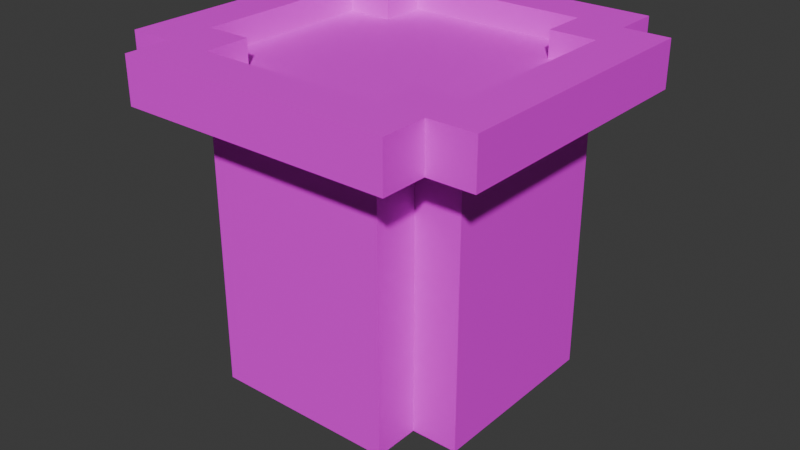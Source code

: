 # Source: cup_birch.blend  (saved by Blender 4.0.36; exported with 4.5.12 LTS)
import bpy
from mathutils import Matrix  # noqa: F401  (used for matrix-valued properties, if any)

bpy.ops.wm.read_factory_settings(use_empty=True)
scene = bpy.context.scene
scene.name = 'Scene'

# ---- collections
col_collection = bpy.data.collections.new('Collection'); scene.collection.children.link(col_collection)

# ---- images (referenced by path relative to the original .blend; pixels are not part of the script)
import os
ASSET_DIR = os.environ.get("B2B_ASSET_DIR", "")  # directory of the original .blend (textures are referenced by path, not embedded)
HERE = os.path.dirname(os.path.abspath(__file__))  # packed textures are extracted next to this script under _unpacked/

def load_image(name, relpath, width, height, colorspace="sRGB"):
    """Load a texture the original file referenced (path relative to the .blend, or extracted next to this script)."""
    p = next((c for c in (os.path.join(HERE, relpath), os.path.join(ASSET_DIR, relpath)) if relpath and os.path.exists(c)), "")
    if p:
        img = bpy.data.images.load(p, check_existing=True)
        img.name = name
    else:  # same state as the original file: an image datablock whose file is absent (Cycles renders it pink)
        img = bpy.data.images.new(name, width, height)
        img.source = "FILE"
        img.filepath = "//" + (relpath or name)
    img.colorspace_settings.name = colorspace
    return img
img_default_junglewood_png = load_image('default_junglewood.png', 'default_junglewood.png', 1024, 1024, 'sRGB')

# ---- materials (node trees are filled in below, after node groups)
mat_material = bpy.data.materials.new('Material')
mat_material.alpha_threshold = 0.0
mat_material.use_transparent_shadow = False
mat_material.roughness = 0.5
mat_material.line_color = (0.0, 0.0, 0.0, 1.0)

# ---- material node trees
mat_material.use_nodes = True; mat_material.node_tree.nodes.clear()
_N = mat_material.node_tree.nodes; _L = mat_material.node_tree.links
n0 = _N.new('ShaderNodeOutputMaterial'); n0.name = 'Material Output'; n0.location = (300, 300)
n1 = _N.new('ShaderNodeBsdfPrincipled'); n1.name = 'Principled BSDF'; n1.location = (10, 300)
n1.inputs[3].default_value = 1.45
n2 = _N.new('ShaderNodeMapping'); n2.name = 'Mapping'; n2.location = (-450, 260)
n3 = _N.new('ShaderNodeTexCoord'); n3.name = 'Texture Coordinate'; n3.location = (-630, 260)
n4 = _N.new('ShaderNodeTexImage'); n4.name = 'Image Texture'; n4.location = (-270, 260)
n4.image = img_default_junglewood_png
n4.interpolation = 'Closest'
_L.new(n1.outputs[0], n0.inputs[0])
_L.new(n4.outputs[0], n1.inputs[0])
_L.new(n2.outputs[0], n4.inputs[0])
_L.new(n3.outputs[2], n2.inputs[0])
n0.is_active_output = True

# ---- world
world_world = bpy.data.worlds.new('World'); scene.world = world_world
world_world.use_nodes = True; world_world.node_tree.nodes.clear()
_N = world_world.node_tree.nodes; _L = world_world.node_tree.links
n0 = _N.new('ShaderNodeOutputWorld'); n0.name = 'World Output'; n0.location = (300, 300)
n1 = _N.new('ShaderNodeBackground'); n1.name = 'Background'; n1.location = (10, 300)
n1.inputs[0].default_value = (0.05088, 0.05088, 0.05088, 1.0)
_L.new(n1.outputs[0], n0.inputs[0])
n0.is_active_output = True
world_world.color = (0.05088, 0.05088, 0.05088)
world_world.use_sun_shadow = False
world_world.sun_shadow_jitter_overblur = 0.0

# ---- meshes
me_cube_003 = bpy.data.meshes.new('Cube.003')
me_cube_003.from_pydata([(0.125, 0.125, -0.4375), (0.0625, 0.0625, -0.0625), (-0.125, 0.125, -0.4375), (-0.0625, 0.0625, -0.0625), (-0.125, -0.125, -0.4375), (-0.0625, -0.0625, -0.0625), (0.125, -0.125, -0.4375), (0.0625, -0.0625, -0.0625), (-0.125, 0.0625, -0.0625), (-0.125, -0.0625, -0.0625), (-0.1875, 0.125, -0.4375), (-0.1875, -0.125, -0.4375), (0.0625, 0.125, -0.0625), (-0.0625, 0.125, -0.0625), (0.125, 0.1875, -0.4375), (-0.125, 0.1875, -0.4375), (0.125, -0.0625, -0.0625), (0.125, 0.0625, -0.0625), (0.1875, -0.125, -0.4375), (0.1875, 0.125, -0.4375), (-0.0625, -0.125, -0.0625), (0.0625, -0.125, -0.0625), (-0.125, -0.1875, -0.4375), (0.125, -0.1875, -0.4375), (-0.1875, 0.1875, 0.0), (-0.25, 0.1875, 0.0), (-0.25, -0.1875, 0.0), (0.1875, 0.1875, 0.0), (0.1875, 0.25, 0.0), (-0.1875, 0.25, 0.0), (0.1875, -0.1875, 0.0), (0.25, -0.1875, 0.0), (0.25, 0.1875, 0.0), (-0.1875, -0.1875, 0.0), (-0.1875, -0.25, 0.0), (0.1875, -0.25, 0.0), (-0.125, 0.125, 0.0), (-0.1875, 0.125, 0.0), (-0.1875, -0.125, 0.0), (0.125, 0.125, 0.0), (0.125, 0.1875, 0.0), (-0.125, 0.1875, 0.0), (0.125, -0.125, 0.0), (0.1875, -0.125, 0.0), (0.1875, 0.125, 0.0), (-0.125, -0.125, 0.0), (-0.125, -0.1875, 0.0), (0.125, -0.1875, 0.0), (-0.125, 0.125, -0.0625), (-0.1875, 0.125, -0.0625), (-0.1875, -0.125, -0.0625), (0.125, 0.125, -0.0625), (0.125, 0.1875, -0.0625), (-0.125, 0.1875, -0.0625), (0.125, -0.125, -0.0625), (0.1875, -0.125, -0.0625), (0.1875, 0.125, -0.0625), (-0.125, -0.125, -0.0625), (-0.125, -0.1875, -0.0625), (0.125, -0.1875, -0.0625), (-0.1875, 0.1875, -0.0625), (-0.25, 0.1875, -0.0625), (-0.25, -0.1875, -0.0625), (0.1875, 0.1875, -0.0625), (0.1875, 0.25, -0.0625), (-0.1875, 0.25, -0.0625), (0.1875, -0.1875, -0.0625), (0.25, -0.1875, -0.0625), (0.25, 0.1875, -0.0625), (-0.1875, -0.1875, -0.0625), (-0.1875, -0.25, -0.0625), (0.1875, -0.25, -0.0625), (-0.125, 0.125, -0.0625), (-0.1875, 0.125, -0.0625), (-0.1875, -0.125, -0.0625), (0.125, 0.125, -0.0625), (0.125, 0.1875, -0.0625), (-0.125, 0.1875, -0.0625), (0.125, -0.125, -0.0625), (0.1875, -0.125, -0.0625), (0.1875, 0.125, -0.0625), (-0.125, -0.125, -0.0625), (-0.125, -0.1875, -0.0625), (0.125, -0.1875, -0.0625), (0.0625, 0.0625, -0.375), (-0.0625, 0.0625, -0.375), (-0.0625, -0.0625, -0.375), (0.0625, -0.0625, -0.375), (-0.125, 0.0625, -0.375), (-0.125, -0.0625, -0.375), (0.0625, 0.125, -0.375), (-0.0625, 0.125, -0.375), (0.125, -0.0625, -0.375), (0.125, 0.0625, -0.375), (-0.0625, -0.125, -0.375), (0.0625, -0.125, -0.375), (-0.0625, 0.0625, -0.4375), (-0.125, 0.0625, -0.4375), (0.0625, 0.0625, -0.4375), (0.0625, 0.125, -0.4375), (-0.0625, 0.125, -0.4375), (0.125, -0.0625, -0.4375), (0.125, 0.0625, -0.4375), (-0.0625, -0.0625, -0.4375), (-0.0625, -0.125, -0.4375), (0.0625, -0.125, -0.4375), (0.0625, -0.0625, -0.4375), (-0.125, -0.0625, -0.4375), (-0.0625, 0.0625, -0.5), (-0.125, 0.0625, -0.5), (0.0625, 0.0625, -0.5), (0.0625, 0.125, -0.5), (-0.0625, 0.125, -0.5), (0.125, -0.0625, -0.5), (0.125, 0.0625, -0.5), (-0.0625, -0.0625, -0.5), (-0.0625, -0.125, -0.5), (0.0625, -0.125, -0.5), (0.0625, -0.0625, -0.5), (-0.125, -0.0625, -0.5)], [], [(10, 11, 74, 73), (14, 15, 77, 76), (19, 80, 79, 18), (23, 83, 82, 22), (19, 18, 101, 102), (1, 12, 90, 84), (76, 75, 0, 14), (0, 75, 80, 19), (2, 72, 77, 15), (72, 2, 10, 73), (11, 4, 81, 74), (81, 4, 22, 82), (23, 6, 78, 83), (79, 78, 6, 18), (16, 17, 93, 92), (21, 7, 87, 95), (8, 9, 89, 88), (17, 1, 84, 93), (22, 4, 103, 104), (15, 14, 99, 100), (2, 15, 100, 96), (11, 10, 97, 107), (52, 53, 41, 40), (51, 52, 40, 39), (56, 51, 39, 44), (55, 56, 44, 43), (54, 55, 43, 42), (37, 25, 24, 36), (38, 26, 25, 37), (40, 28, 27, 39), (41, 29, 28, 40), (43, 31, 30, 42), (44, 32, 31, 43), (46, 34, 33, 45), (47, 35, 34, 46), (42, 30, 35, 47), (45, 33, 26, 38), (36, 24, 29, 41), (39, 27, 32, 44), (59, 54, 42, 47), (58, 59, 47, 46), (57, 58, 46, 45), (50, 57, 45, 38), (49, 50, 38, 37), (49, 48, 60, 61), (50, 49, 61, 62), (52, 51, 63, 64), (53, 52, 64, 65), (55, 54, 66, 67), (56, 55, 67, 68), (58, 57, 69, 70), (59, 58, 70, 71), (54, 59, 71, 66), (57, 50, 62, 69), (48, 53, 65, 60), (51, 56, 68, 63), (35, 30, 66, 71), (31, 32, 68, 67), (27, 28, 64, 63), (26, 33, 69, 62), (33, 34, 70, 69), (28, 29, 65, 64), (29, 24, 60, 65), (24, 25, 61, 60), (34, 35, 71, 70), (30, 31, 67, 66), (32, 27, 63, 68), (25, 26, 62, 61), (53, 48, 36, 41), (48, 49, 37, 36), (8, 3, 72, 73), (9, 8, 73, 74), (12, 1, 75, 76), (13, 12, 76, 77), (16, 7, 78, 79), (17, 16, 79, 80), (20, 5, 81, 82), (21, 20, 82, 83), (7, 21, 83, 78), (5, 9, 74, 81), (3, 13, 77, 72), (1, 17, 80, 75), (85, 84, 90, 91), (87, 86, 94, 95), (86, 85, 88, 89), (92, 93, 84, 87), (87, 84, 85, 86), (9, 5, 86, 89), (5, 20, 94, 86), (12, 13, 91, 90), (13, 3, 85, 91), (3, 8, 88, 85), (20, 21, 95, 94), (7, 16, 92, 87), (107, 97, 109, 119), (97, 96, 108, 109), (96, 100, 112, 108), (102, 101, 113, 114), (106, 105, 117, 118), (6, 23, 105, 106), (4, 11, 107, 103), (23, 22, 104, 105), (18, 6, 106, 101), (0, 19, 102, 98), (10, 2, 96, 97), (14, 0, 98, 99), (110, 108, 112, 111), (116, 115, 118, 117), (118, 110, 114, 113), (115, 119, 109, 108), (118, 115, 108, 110), (104, 103, 115, 116), (98, 102, 114, 110), (99, 98, 110, 111), (101, 106, 118, 113), (105, 104, 116, 117), (100, 99, 111, 112), (103, 107, 119, 115)])
me_cube_003.polygons.foreach_set('material_index', [0, 0, 0, 0, 0, 0, 16, 16, 16, 16, 16, 16, 16, 16, 0, 0, 0, 0, 16, 0, 16, 0, 0, 0, 0, 0, 0, 0, 0, 0, 0, 0, 0, 0, 0, 0, 0, 0, 0, 0, 0, 0, 0, 0, 0, 0, 0, 0, 0, 0, 0, 0, 0, 0, 0, 0, 0, 0, 0, 0, 0, 0, 0, 0, 0, 0, 0, 0, 0, 0, 0, 0, 0, 0, 0, 0, 0, 0, 0, 0, 0, 0, 0, 0, 0, 0, 0, 0, 0, 0, 0, 0, 0, 0, 0, 16, 16, 0, 16, 16, 16, 0, 16, 16, 16, 16, 0, 0, 0, 0, 0, 16, 16, 16, 16, 0, 0, 16])
_uv = me_cube_003.uv_layers.new(name='UVMap')
_uv.uv.foreach_set('vector', [0.75, 0.01695, 0.25, 0.01695, 0.25, 0.7669, 0.75, 0.7669, 0.75, 0.01695, 0.25, 0.01695, 0.25, 0.7669, 0.75, 0.7669, 0.75, 0.01695, 0.75, 0.7669, 0.25, 0.7669, 0.25, 0.01695, 0.75, 0.01695, 0.75, 0.7669, 0.25, 0.7669, 0.25, 0.01695, 0.875, 0.75, 0.875, 0.25, 0.75, 0.375, 0.75, 0.625, 0.625, 0.7669, 0.75, 0.7669, 0.75, 0.1419, 0.625, 0.1419, 0.875, 0.7669, 0.75, 0.7669, 0.75, 0.01695, 0.875, 0.01695, 0.75, 0.01695, 0.75, 0.7669, 0.875, 0.7669, 0.875, 0.01695, 0.75, 0.01695, 0.75, 0.7669, 0.875, 0.7669, 0.875, 0.01695, 0.25, 0.7669, 0.25, 0.01695, 0.125, 0.01695, 0.125, 0.7669, 0.125, 0.01695, 0.25, 0.01695, 0.25, 0.7669, 0.125, 0.7669, 0.25, 0.7669, 0.25, 0.01695, 0.125, 0.01695, 0.125, 0.7669, 0.125, 0.01695, 0.25, 0.01695, 0.25, 0.7669, 0.125, 0.7669, 0.875, 0.7669, 0.75, 0.7669, 0.75, 0.01695, 0.875, 0.01695, 0.375, 0.7669, 0.625, 0.7669, 0.625, 0.1419, 0.375, 0.1419, 0.25, 0.7669, 0.375, 0.7669, 0.375, 0.1419, 0.25, 0.1419, 0.625, 0.7669, 0.375, 0.7669, 0.375, 0.1419, 0.625, 0.1419, 0.75, 0.7669, 0.625, 0.7669, 0.625, 0.1419, 0.75, 0.1419, 0.25, 0.125, 0.25, 0.25, 0.375, 0.375, 0.375, 0.25, 0.25, 0.875, 0.75, 0.875, 0.625, 0.75, 0.375, 0.75, 0.25, 0.75, 0.25, 0.875, 0.375, 0.75, 0.375, 0.625, 0.125, 0.25, 0.125, 0.75, 0.25, 0.625, 0.25, 0.375, 0.75, 0.7669, 0.25, 0.7669, 0.25, 0.8919, 0.75, 0.8919, 0.75, 0.7669, 0.875, 0.7669, 0.875, 0.8919, 0.75, 0.8919, 0.875, 0.7669, 0.75, 0.7669, 0.75, 0.8919, 0.875, 0.8919, 0.25, 0.7669, 0.75, 0.7669, 0.75, 0.8919, 0.25, 0.8919, 0.75, 0.7669, 0.875, 0.7669, 0.875, 0.8919, 0.75, 0.8919, 0.125, 0.75, 0.0, 0.875, 0.125, 0.875, 0.25, 0.75, 0.125, 0.25, 0.0, 0.125, 0.0, 0.875, 0.125, 0.75, 0.75, 0.875, 0.875, 1.0, 0.875, 0.875, 0.75, 0.75, 0.25, 0.875, 0.125, 1.0, 0.875, 1.0, 0.75, 0.875, 0.875, 0.25, 1.0, 0.125, 0.875, 0.125, 0.75, 0.25, 0.875, 0.75, 1.0, 0.875, 1.0, 0.125, 0.875, 0.25, 0.25, 0.125, 0.125, 0.0, 0.125, 0.125, 0.25, 0.25, 0.75, 0.125, 0.875, 0.0, 0.125, 0.0, 0.25, 0.125, 0.75, 0.25, 0.875, 0.125, 0.875, 0.0, 0.75, 0.125, 0.25, 0.25, 0.125, 0.125, 0.0, 0.125, 0.125, 0.25, 0.25, 0.75, 0.125, 0.875, 0.125, 1.0, 0.25, 0.875, 0.75, 0.75, 0.875, 0.875, 1.0, 0.875, 0.875, 0.75, 0.125, 0.7669, 0.25, 0.7669, 0.25, 0.8919, 0.125, 0.8919, 0.25, 0.7669, 0.75, 0.7669, 0.75, 0.8919, 0.25, 0.8919, 0.25, 0.7669, 0.125, 0.7669, 0.125, 0.8919, 0.25, 0.8919, 0.125, 0.7669, 0.25, 0.7669, 0.25, 0.8919, 0.125, 0.8919, 0.75, 0.7669, 0.25, 0.7669, 0.25, 0.8919, 0.75, 0.8919, 0.125, 0.75, 0.25, 0.75, 0.125, 0.875, 0.0, 0.875, 0.125, 0.25, 0.125, 0.75, 0.0, 0.875, 0.0, 0.125, 0.75, 0.875, 0.75, 0.75, 0.875, 0.875, 0.875, 1.0, 0.25, 0.875, 0.75, 0.875, 0.875, 1.0, 0.125, 1.0, 0.875, 0.25, 0.75, 0.25, 0.875, 0.125, 1.0, 0.125, 0.875, 0.75, 0.875, 0.25, 1.0, 0.125, 1.0, 0.875, 0.25, 0.125, 0.25, 0.25, 0.125, 0.125, 0.125, 0.0, 0.75, 0.125, 0.25, 0.125, 0.125, 0.0, 0.875, 0.0, 0.75, 0.25, 0.75, 0.125, 0.875, 0.0, 0.875, 0.125, 0.25, 0.25, 0.125, 0.25, 0.0, 0.125, 0.125, 0.125, 0.25, 0.75, 0.25, 0.875, 0.125, 1.0, 0.125, 0.875, 0.75, 0.75, 0.875, 0.75, 1.0, 0.875, 0.875, 0.875, 0.0, 0.8919, 0.125, 0.8919, 0.125, 0.7669, 0.0, 0.7669, 0.125, 0.8919, 0.875, 0.8919, 0.875, 0.7669, 0.125, 0.7669, 0.875, 0.8919, 1.0, 0.8919, 1.0, 0.7669, 0.875, 0.7669, 0.0, 0.8919, 0.125, 0.8919, 0.125, 0.7669, 0.0, 0.7669, 0.125, 0.8919, 0.0, 0.8919, 0.0, 0.7669, 0.125, 0.7669, 0.875, 0.8919, 0.125, 0.8919, 0.125, 0.7669, 0.875, 0.7669, 1.0, 0.8919, 0.875, 0.8919, 0.875, 0.7669, 1.0, 0.7669, 0.125, 0.8919, 0.0, 0.8919, 0.0, 0.7669, 0.125, 0.7669, 0.125, 0.8919, 0.875, 0.8919, 0.875, 0.7669, 0.125, 0.7669, 0.875, 0.8919, 1.0, 0.8919, 1.0, 0.7669, 0.875, 0.7669, 1.0, 0.8919, 0.875, 0.8919, 0.875, 0.7669, 1.0, 0.7669, 0.875, 0.8919, 0.125, 0.8919, 0.125, 0.7669, 0.875, 0.7669, 0.875, 0.7669, 0.75, 0.7669, 0.75, 0.8919, 0.875, 0.8919, 0.25, 0.7669, 0.125, 0.7669, 0.125, 0.8919, 0.25, 0.8919, 0.25, 0.625, 0.375, 0.625, 0.25, 0.75, 0.125, 0.75, 0.25, 0.375, 0.25, 0.625, 0.125, 0.75, 0.125, 0.25, 0.625, 0.75, 0.625, 0.625, 0.75, 0.75, 0.75, 0.875, 0.375, 0.75, 0.625, 0.75, 0.75, 0.875, 0.25, 0.875, 0.75, 0.375, 0.625, 0.375, 0.75, 0.25, 0.875, 0.25, 0.75, 0.625, 0.75, 0.375, 0.875, 0.25, 0.875, 0.75, 0.375, 0.25, 0.375, 0.375, 0.25, 0.25, 0.25, 0.125, 0.625, 0.25, 0.375, 0.25, 0.25, 0.125, 0.75, 0.125, 0.625, 0.375, 0.625, 0.25, 0.75, 0.125, 0.75, 0.25, 0.375, 0.375, 0.25, 0.375, 0.125, 0.25, 0.25, 0.25, 0.375, 0.625, 0.375, 0.75, 0.25, 0.875, 0.25, 0.75, 0.625, 0.625, 0.75, 0.625, 0.875, 0.75, 0.75, 0.75, 0.375, 0.625, 0.625, 0.625, 0.625, 0.75, 0.375, 0.75, 0.625, 0.375, 0.375, 0.375, 0.375, 0.25, 0.625, 0.25, 0.375, 0.375, 0.375, 0.625, 0.25, 0.625, 0.25, 0.375, 0.75, 0.375, 0.75, 0.625, 0.625, 0.625, 0.625, 0.375, 0.625, 0.375, 0.625, 0.625, 0.375, 0.625, 0.375, 0.375, 0.25, 0.7669, 0.375, 0.7669, 0.375, 0.1419, 0.25, 0.1419, 0.375, 0.7669, 0.25, 0.7669, 0.25, 0.1419, 0.375, 0.1419, 0.625, 0.7669, 0.375, 0.7669, 0.375, 0.1419, 0.625, 0.1419, 0.75, 0.7669, 0.625, 0.7669, 0.625, 0.1419, 0.75, 0.1419, 0.375, 0.7669, 0.25, 0.7669, 0.25, 0.1419, 0.375, 0.1419, 0.375, 0.7669, 0.625, 0.7669, 0.625, 0.1419, 0.375, 0.1419, 0.625, 0.7669, 0.75, 0.7669, 0.75, 0.1419, 0.625, 0.1419, 0.375, 0.01695, 0.625, 0.01695, 0.625, -0.1081, 0.375, -0.1081, 0.25, 0.01695, 0.375, 0.01695, 0.375, -0.1081, 0.25, -0.1081, 0.625, 0.01695, 0.75, 0.01695, 0.75, -0.1081, 0.625, -0.1081, 0.625, 0.01695, 0.375, 0.01695, 0.375, -0.1081, 0.625, -0.1081, 0.375, 0.01695, 0.25, 0.01695, 0.25, -0.1081, 0.375, -0.1081, 0.75, 0.25, 0.75, 0.125, 0.625, 0.25, 0.625, 0.375, 0.25, 0.25, 0.125, 0.25, 0.25, 0.375, 0.375, 0.375, 0.75, 0.125, 0.25, 0.125, 0.375, 0.25, 0.625, 0.25, 0.875, 0.25, 0.75, 0.25, 0.625, 0.375, 0.75, 0.375, 0.75, 0.75, 0.875, 0.75, 0.75, 0.625, 0.625, 0.625, 0.125, 0.75, 0.25, 0.75, 0.375, 0.625, 0.25, 0.625, 0.75, 0.875, 0.75, 0.75, 0.625, 0.625, 0.625, 0.75, 0.625, 0.625, 0.375, 0.625, 0.375, 0.75, 0.625, 0.75, 0.375, 0.25, 0.375, 0.375, 0.625, 0.375, 0.625, 0.25, 0.625, 0.375, 0.625, 0.625, 0.75, 0.625, 0.75, 0.375, 0.375, 0.375, 0.25, 0.375, 0.25, 0.625, 0.375, 0.625, 0.625, 0.375, 0.375, 0.375, 0.375, 0.625, 0.625, 0.625, 0.25, 0.01695, 0.375, 0.01695, 0.375, -0.1081, 0.25, -0.1081, 0.625, 0.01695, 0.75, 0.01695, 0.75, -0.1081, 0.625, -0.1081, 0.75, 0.01695, 0.625, 0.01695, 0.625, -0.1081, 0.75, -0.1081, 0.75, 0.01695, 0.625, 0.01695, 0.625, -0.1081, 0.75, -0.1081, 0.625, 0.01695, 0.375, 0.01695, 0.375, -0.1081, 0.625, -0.1081, 0.375, 0.01695, 0.625, 0.01695, 0.625, -0.1081, 0.375, -0.1081, 0.375, 0.01695, 0.25, 0.01695, 0.25, -0.1081, 0.375, -0.1081])
me_cube_003.materials.append(mat_material)
me_cube_003.update()
me_cube_001 = bpy.data.meshes.new('Cube.001')
me_cube_001.from_pydata([(0.1312, -0.125, -0.03539), (-0.1875, -0.125, -0.03539), (-0.125, 0.1875, -0.03539), (0.1875, -0.125, -0.03539), (0.1875, 0.125, -0.03539), (-0.125, -0.1875, -0.03539), (0.1312, -0.1875, -0.03539), (0.125, 0.125, -0.03539), (-0.125, 0.125, -0.03539), (-0.125, -0.125, -0.03539), (-0.1875, 0.125, -0.03539), (0.125, 0.1875, -0.03539)], [], [(3, 4, 7, 11, 2, 8, 10, 1, 9, 5, 6, 0)])
_uv = me_cube_001.uv_layers.new(name='UVMap')
_uv.uv.foreach_set('vector', [0.75, 0.375, 0.75, 0.625, 0.625, 0.625, 0.625, 0.75, 0.375, 0.75, 0.375, 0.625, 0.25, 0.625, 0.25, 0.375, 0.375, 0.375, 0.375, 0.25, 0.625, 0.25, 0.625, 0.375])
me_cube_001.materials.append(mat_material)
me_cube_001.update()

# ---- objects
ob_cube = bpy.data.objects.new('Cube', me_cube_003)
ob_cube_001 = bpy.data.objects.new('Cube.001', me_cube_001)

# ---- transforms, parenting, visibility, modifiers, constraints
ob_cube.location = (0.0, 0.0, 0.0)
ob_cube_001.location = (0.0, 0.0, 0.0)

# ---- collection membership
col_collection.objects.link(ob_cube)
col_collection.objects.link(ob_cube_001)

# ---- scene / render settings (as saved in the file)
scene.frame_start = 1; scene.frame_end = 250; scene.frame_set(1)
scene.render.engine = 'BLENDER_EEVEE_NEXT'
scene.cycles.sampling_pattern = 'TABULATED_SOBOL'
scene.unit_settings.scale_length = 1.6
bpy.context.view_layer.update()

# ---- added for rendering (the .blend has no active camera and no usable light): camera, sun
cam_auto = bpy.data.cameras.new('AutoCamera')
cam_auto.lens = 50.0
cam_auto.sensor_width = 36.0
cam_auto.clip_end = 1000.0
ob_auto_camera = bpy.data.objects.new('AutoCamera', cam_auto)
scene.collection.objects.link(ob_auto_camera)
ob_auto_camera.location = (0.801268, -0.961522, 0.391014)
ob_auto_camera.rotation_euler = (1.09748, -7.21219e-08, 0.694738)
scene.camera = ob_auto_camera
light_auto_sun = bpy.data.lights.new('AutoSun', 'SUN')
light_auto_sun.energy = 3.0
light_auto_sun.angle = 0.0523599
ob_auto_sun = bpy.data.objects.new('AutoSun', light_auto_sun)
scene.collection.objects.link(ob_auto_sun)
ob_auto_sun.rotation_euler = (0.872665, 0.174533, 0.523599)
bpy.context.view_layer.update()

